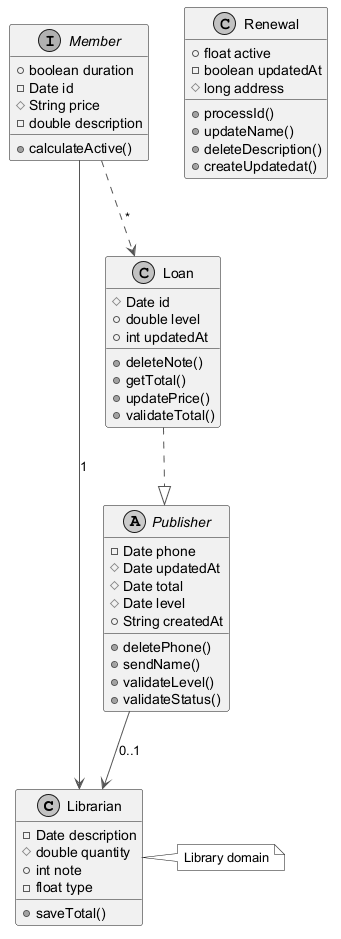

The diagram above was rendered by PlantUML. Its source (embedded in the PNG):
@startuml
skinparam monochrome true
skinparam ArrowColor #555555
class Librarian {
  -Date description
  #double quantity
  +int note
  -float type
  +saveTotal()
}
interface Member {
  +boolean duration
  -Date id
  #String price
  -double description
  +calculateActive()
}
abstract class Publisher {
  -Date phone
  #Date updatedAt
  #Date total
  #Date level
  +String createdAt
  +deletePhone()
  +sendName()
  +validateLevel()
  +validateStatus()
}
class Loan {
  #Date id
  +double level
  +int updatedAt
  +deleteNote()
  +getTotal()
  +updatePrice()
  +validateTotal()
}
class Renewal {
  +float active
  -boolean updatedAt
  #long address
  +processId()
  +updateName()
  +deleteDescription()
  +createUpdatedat()
}
Member ..> Loan : "*"
Loan ..|> Publisher
Member --> Librarian : "1"
Publisher --> Librarian : "0..1"
note right of Librarian : Library domain
@enduml